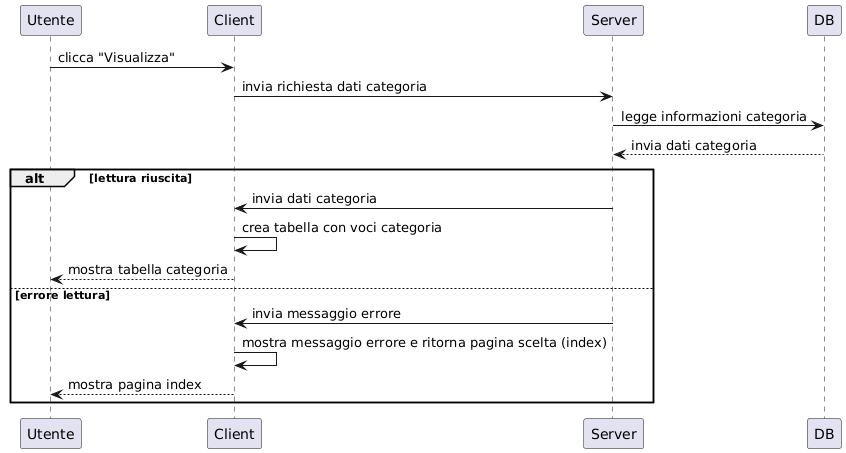

The diagram above was rendered by PlantUML. Its source (embedded in the PNG):
@startuml
participant Utente
participant Client
participant Server
participant DB

Utente -> Client : clicca "Visualizza"
Client -> Server : invia richiesta dati categoria
Server -> DB : legge informazioni categoria
DB --> Server : invia dati categoria

alt lettura riuscita
    Server -> Client : invia dati categoria
    Client -> Client : crea tabella con voci categoria
    Client --> Utente : mostra tabella categoria
else errore lettura
    Server -> Client : invia messaggio errore
    Client -> Client : mostra messaggio errore e ritorna pagina scelta (index)
    Client --> Utente : mostra pagina index
end
@enduml